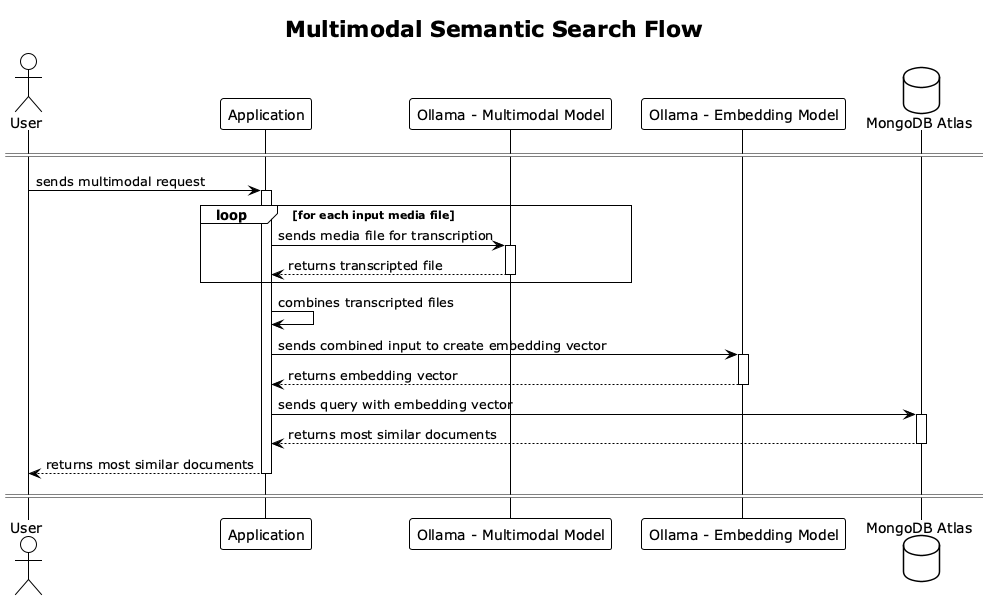

The diagram above was rendered by PlantUML. Its source (embedded in the PNG):
@startuml
!theme plain

title Multimodal Semantic Search Flow

actor User
participant Application
participant "Ollama - Multimodal Model" as OllamaMulti
participant "Ollama - Embedding Model" as OllamaEmbed
database "MongoDB Atlas" as MongoDB

====

User -> Application: sends multimodal request
activate Application

loop for each input media file
    Application -> OllamaMulti: sends media file for transcription
    activate OllamaMulti
    OllamaMulti --> Application: returns transcripted file
    deactivate OllamaMulti
end

Application -> Application: combines transcripted files

Application -> OllamaEmbed: sends combined input to create embedding vector
activate OllamaEmbed
OllamaEmbed --> Application: returns embedding vector
deactivate OllamaEmbed

Application -> MongoDB: sends query with embedding vector
activate MongoDB
MongoDB --> Application: returns most similar documents
deactivate MongoDB

Application --> User: returns most similar documents
deactivate Application

====

@enduml